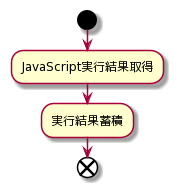

The diagram above was rendered by PlantUML. Its source (embedded in the PNG):
@startuml
start
:JavaScript実行結果取得;
:実行結果蓄積;
end
@enduml